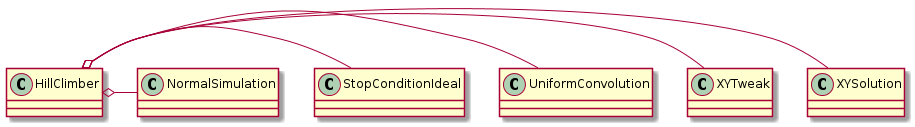

The diagram above was rendered by PlantUML. Its source (embedded in the PNG):
@startuml
HillClimber o- XYSolution
HillClimber o- XYTweak
HillClimber o- UniformConvolution
HillClimber o- StopConditionIdeal
HillClimber o- NormalSimulation

@enduml